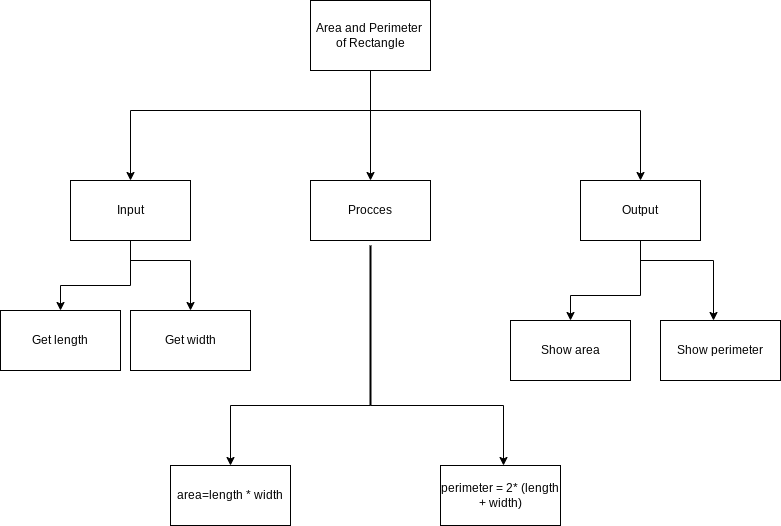

The diagram above was exported from draw.io. Its source (the exported page's mxGraphModel, read from the mxfile embedded in the PNG):
<mxGraphModel dx="1074" dy="317" grid="1" gridSize="10" guides="1" tooltips="1" connect="1" arrows="1" fold="1" page="1" pageScale="1" pageWidth="827" pageHeight="1169" math="0" shadow="0">
  <root>
    <mxCell id="0" />
    <mxCell id="1" parent="0" />
    <mxCell id="6" style="edgeStyle=none;html=1;entryX=0.5;entryY=0;entryDx=0;entryDy=0;" parent="1" source="2" target="3" edge="1">
      <mxGeometry relative="1" as="geometry" />
    </mxCell>
    <mxCell id="7" style="edgeStyle=orthogonalEdgeStyle;html=1;entryX=0.5;entryY=0;entryDx=0;entryDy=0;rounded=0;" parent="1" target="4" edge="1">
      <mxGeometry relative="1" as="geometry">
        <mxPoint x="380" y="230" as="sourcePoint" />
      </mxGeometry>
    </mxCell>
    <mxCell id="8" style="edgeStyle=orthogonalEdgeStyle;rounded=0;html=1;entryX=0.5;entryY=0;entryDx=0;entryDy=0;" parent="1" target="5" edge="1">
      <mxGeometry relative="1" as="geometry">
        <mxPoint x="380" y="230" as="sourcePoint" />
      </mxGeometry>
    </mxCell>
    <mxCell id="2" value="Area and Perimeter&amp;nbsp;&lt;br&gt;of Rectangle" style="rounded=0;whiteSpace=wrap;html=1;" parent="1" vertex="1">
      <mxGeometry x="320" y="120" width="120" height="70" as="geometry" />
    </mxCell>
    <mxCell id="3" value="Procces" style="rounded=0;whiteSpace=wrap;html=1;" parent="1" vertex="1">
      <mxGeometry x="320" y="300" width="120" height="60" as="geometry" />
    </mxCell>
    <mxCell id="9" style="edgeStyle=orthogonalEdgeStyle;rounded=0;html=1;exitX=0.5;exitY=1;exitDx=0;exitDy=0;entryX=0.5;entryY=0;entryDx=0;entryDy=0;" parent="1" source="4" edge="1" target="10">
      <mxGeometry relative="1" as="geometry">
        <mxPoint x="60" y="450" as="targetPoint" />
        <Array as="points">
          <mxPoint x="140" y="405" />
          <mxPoint x="70" y="405" />
        </Array>
      </mxGeometry>
    </mxCell>
    <mxCell id="4" value="Input" style="rounded=0;whiteSpace=wrap;html=1;" parent="1" vertex="1">
      <mxGeometry x="80" y="300" width="120" height="60" as="geometry" />
    </mxCell>
    <mxCell id="5" value="Output" style="whiteSpace=wrap;html=1;" parent="1" vertex="1">
      <mxGeometry x="590" y="300" width="120" height="60" as="geometry" />
    </mxCell>
    <mxCell id="10" value="Get length" style="rounded=0;whiteSpace=wrap;html=1;" parent="1" vertex="1">
      <mxGeometry x="10" y="430" width="120" height="60" as="geometry" />
    </mxCell>
    <mxCell id="11" value="Get width" style="rounded=0;whiteSpace=wrap;html=1;" vertex="1" parent="1">
      <mxGeometry x="140" y="430" width="120" height="60" as="geometry" />
    </mxCell>
    <mxCell id="13" style="edgeStyle=orthogonalEdgeStyle;rounded=0;html=1;entryX=0.5;entryY=0;entryDx=0;entryDy=0;" edge="1" parent="1" target="11">
      <mxGeometry relative="1" as="geometry">
        <mxPoint x="190" y="410" as="targetPoint" />
        <mxPoint x="140" y="380" as="sourcePoint" />
        <Array as="points">
          <mxPoint x="200" y="380" />
        </Array>
      </mxGeometry>
    </mxCell>
    <mxCell id="14" style="edgeStyle=orthogonalEdgeStyle;rounded=0;html=1;entryX=0.5;entryY=0;entryDx=0;entryDy=0;exitX=0.5;exitY=1;exitDx=0;exitDy=0;" edge="1" parent="1" source="5" target="15">
      <mxGeometry relative="1" as="geometry">
        <mxPoint x="580" y="440" as="targetPoint" />
        <mxPoint x="650" y="370" as="sourcePoint" />
        <Array as="points">
          <mxPoint x="650" y="415" />
          <mxPoint x="580" y="415" />
        </Array>
      </mxGeometry>
    </mxCell>
    <mxCell id="15" value="Show area" style="rounded=0;whiteSpace=wrap;html=1;" vertex="1" parent="1">
      <mxGeometry x="520" y="440" width="120" height="60" as="geometry" />
    </mxCell>
    <mxCell id="16" style="edgeStyle=orthogonalEdgeStyle;rounded=0;html=1;" edge="1" parent="1" target="17">
      <mxGeometry relative="1" as="geometry">
        <mxPoint x="723" y="450" as="targetPoint" />
        <mxPoint x="650" y="380" as="sourcePoint" />
        <Array as="points">
          <mxPoint x="723" y="380" />
        </Array>
      </mxGeometry>
    </mxCell>
    <mxCell id="17" value="Show perimeter" style="rounded=0;whiteSpace=wrap;html=1;" vertex="1" parent="1">
      <mxGeometry x="670" y="440" width="120" height="60" as="geometry" />
    </mxCell>
    <mxCell id="20" value="" style="line;strokeWidth=2;html=1;rotation=-90;" vertex="1" parent="1">
      <mxGeometry x="300" y="440" width="160" height="10" as="geometry" />
    </mxCell>
    <mxCell id="22" style="edgeStyle=orthogonalEdgeStyle;rounded=0;html=1;" edge="1" parent="1">
      <mxGeometry relative="1" as="geometry">
        <mxPoint x="513" y="585" as="targetPoint" />
        <mxPoint x="380" y="525" as="sourcePoint" />
        <Array as="points">
          <mxPoint x="513" y="525" />
        </Array>
      </mxGeometry>
    </mxCell>
    <mxCell id="23" style="edgeStyle=orthogonalEdgeStyle;rounded=0;html=1;exitX=0;exitY=0.5;exitDx=0;exitDy=0;exitPerimeter=0;entryX=0.5;entryY=0;entryDx=0;entryDy=0;" edge="1" parent="1" source="20" target="24">
      <mxGeometry relative="1" as="geometry">
        <mxPoint x="240" y="590" as="targetPoint" />
        <mxPoint x="300" y="520" as="sourcePoint" />
        <Array as="points">
          <mxPoint x="240" y="525" />
        </Array>
      </mxGeometry>
    </mxCell>
    <mxCell id="24" value="area=length * width" style="rounded=0;whiteSpace=wrap;html=1;" vertex="1" parent="1">
      <mxGeometry x="180" y="585" width="120" height="60" as="geometry" />
    </mxCell>
    <mxCell id="25" value="perimeter = 2* (length + width)" style="rounded=0;whiteSpace=wrap;html=1;" vertex="1" parent="1">
      <mxGeometry x="450" y="585" width="120" height="60" as="geometry" />
    </mxCell>
  </root>
</mxGraphModel>